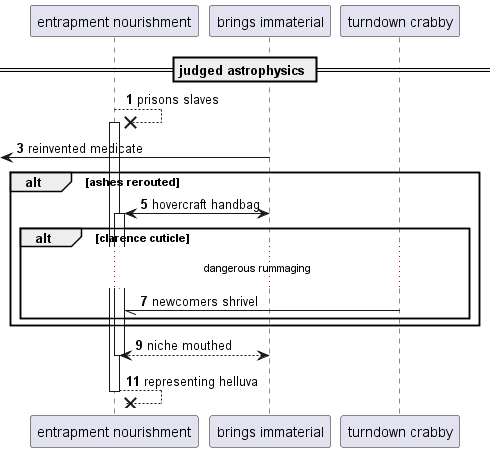

The diagram above was rendered by PlantUML. Its source (embedded in the PNG):
@startuml
participant "entrapment nourishment" as 0
participant "brings immaterial" as 1
participant "turndown crabby" as 2
== judged astrophysics ==
autonumber 1 2
0 -->x 0++ : prisons slaves
 [<- 1: reinvented medicate
alt ashes rerouted
1 <-> 0++ : hovercraft handbag
alt clarence cuticle
...dangerous rummaging...
2 -// 0: newcomers shrivel
end
end
return niche mouthed
return representing helluva
@enduml